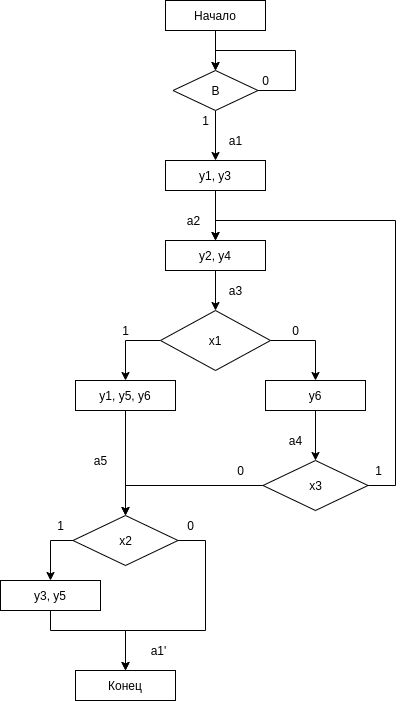

The diagram above was exported from draw.io. Its source (the exported page's mxGraphModel, read from the mxfile embedded in the PNG):
<mxGraphModel dx="700" dy="787" grid="1" gridSize="10" guides="1" tooltips="1" connect="1" arrows="1" fold="1" page="1" pageScale="1" pageWidth="827" pageHeight="1169" math="0" shadow="0">
  <root>
    <mxCell id="0" />
    <mxCell id="1" parent="0" />
    <mxCell id="466ioqnHUH4mfyEr2URu-8" style="edgeStyle=orthogonalEdgeStyle;rounded=0;orthogonalLoop=1;jettySize=auto;html=1;exitX=0.5;exitY=1;exitDx=0;exitDy=0;" parent="1" source="HL67n_eupCmUaozpvJJ_-1" target="466ioqnHUH4mfyEr2URu-7" edge="1">
      <mxGeometry relative="1" as="geometry" />
    </mxCell>
    <mxCell id="HL67n_eupCmUaozpvJJ_-1" value="Начало" style="rounded=0;whiteSpace=wrap;html=1;" parent="1" vertex="1">
      <mxGeometry x="270" y="70" width="100" height="30" as="geometry" />
    </mxCell>
    <mxCell id="HL67n_eupCmUaozpvJJ_-9" style="edgeStyle=orthogonalEdgeStyle;rounded=0;orthogonalLoop=1;jettySize=auto;html=1;exitX=0.5;exitY=1;exitDx=0;exitDy=0;" parent="1" source="HL67n_eupCmUaozpvJJ_-2" target="HL67n_eupCmUaozpvJJ_-3" edge="1">
      <mxGeometry relative="1" as="geometry" />
    </mxCell>
    <mxCell id="HL67n_eupCmUaozpvJJ_-2" value="у1, у3" style="rounded=0;whiteSpace=wrap;html=1;" parent="1" vertex="1">
      <mxGeometry x="270" y="230" width="100" height="30" as="geometry" />
    </mxCell>
    <mxCell id="HL67n_eupCmUaozpvJJ_-10" style="edgeStyle=orthogonalEdgeStyle;rounded=0;orthogonalLoop=1;jettySize=auto;html=1;exitX=0.5;exitY=1;exitDx=0;exitDy=0;" parent="1" source="HL67n_eupCmUaozpvJJ_-3" target="HL67n_eupCmUaozpvJJ_-6" edge="1">
      <mxGeometry relative="1" as="geometry" />
    </mxCell>
    <mxCell id="HL67n_eupCmUaozpvJJ_-3" value="у2, у4" style="rounded=0;whiteSpace=wrap;html=1;" parent="1" vertex="1">
      <mxGeometry x="270" y="310" width="100" height="30" as="geometry" />
    </mxCell>
    <mxCell id="HL67n_eupCmUaozpvJJ_-15" style="edgeStyle=orthogonalEdgeStyle;rounded=0;orthogonalLoop=1;jettySize=auto;html=1;exitX=0.5;exitY=1;exitDx=0;exitDy=0;" parent="1" source="HL67n_eupCmUaozpvJJ_-4" target="HL67n_eupCmUaozpvJJ_-14" edge="1">
      <mxGeometry relative="1" as="geometry" />
    </mxCell>
    <mxCell id="HL67n_eupCmUaozpvJJ_-4" value="у1, у5, у6" style="rounded=0;whiteSpace=wrap;html=1;" parent="1" vertex="1">
      <mxGeometry x="180" y="450" width="100" height="30" as="geometry" />
    </mxCell>
    <mxCell id="HL67n_eupCmUaozpvJJ_-16" style="edgeStyle=orthogonalEdgeStyle;rounded=0;orthogonalLoop=1;jettySize=auto;html=1;exitX=0.5;exitY=1;exitDx=0;exitDy=0;" parent="1" source="HL67n_eupCmUaozpvJJ_-5" target="HL67n_eupCmUaozpvJJ_-13" edge="1">
      <mxGeometry relative="1" as="geometry" />
    </mxCell>
    <mxCell id="HL67n_eupCmUaozpvJJ_-5" value="у6" style="rounded=0;whiteSpace=wrap;html=1;" parent="1" vertex="1">
      <mxGeometry x="370" y="450" width="100" height="30" as="geometry" />
    </mxCell>
    <mxCell id="HL67n_eupCmUaozpvJJ_-11" style="edgeStyle=orthogonalEdgeStyle;rounded=0;orthogonalLoop=1;jettySize=auto;html=1;exitX=0;exitY=0.5;exitDx=0;exitDy=0;" parent="1" source="HL67n_eupCmUaozpvJJ_-6" target="HL67n_eupCmUaozpvJJ_-4" edge="1">
      <mxGeometry relative="1" as="geometry" />
    </mxCell>
    <mxCell id="HL67n_eupCmUaozpvJJ_-12" style="edgeStyle=orthogonalEdgeStyle;rounded=0;orthogonalLoop=1;jettySize=auto;html=1;exitX=1;exitY=0.5;exitDx=0;exitDy=0;" parent="1" source="HL67n_eupCmUaozpvJJ_-6" target="HL67n_eupCmUaozpvJJ_-5" edge="1">
      <mxGeometry relative="1" as="geometry" />
    </mxCell>
    <mxCell id="HL67n_eupCmUaozpvJJ_-6" value="х1" style="rhombus;whiteSpace=wrap;html=1;" parent="1" vertex="1">
      <mxGeometry x="265" y="380" width="110" height="60" as="geometry" />
    </mxCell>
    <mxCell id="HL67n_eupCmUaozpvJJ_-17" style="edgeStyle=orthogonalEdgeStyle;rounded=0;orthogonalLoop=1;jettySize=auto;html=1;exitX=0;exitY=0.5;exitDx=0;exitDy=0;entryX=0.5;entryY=0;entryDx=0;entryDy=0;" parent="1" source="HL67n_eupCmUaozpvJJ_-13" target="HL67n_eupCmUaozpvJJ_-14" edge="1">
      <mxGeometry relative="1" as="geometry" />
    </mxCell>
    <mxCell id="HL67n_eupCmUaozpvJJ_-18" style="edgeStyle=orthogonalEdgeStyle;rounded=0;orthogonalLoop=1;jettySize=auto;html=1;exitX=1;exitY=0.5;exitDx=0;exitDy=0;entryX=0.5;entryY=0;entryDx=0;entryDy=0;" parent="1" source="HL67n_eupCmUaozpvJJ_-13" target="HL67n_eupCmUaozpvJJ_-3" edge="1">
      <mxGeometry relative="1" as="geometry">
        <Array as="points">
          <mxPoint x="500" y="555" />
          <mxPoint x="500" y="290" />
          <mxPoint x="320" y="290" />
        </Array>
      </mxGeometry>
    </mxCell>
    <mxCell id="HL67n_eupCmUaozpvJJ_-13" value="х3" style="rhombus;whiteSpace=wrap;html=1;" parent="1" vertex="1">
      <mxGeometry x="367.5" y="530" width="105" height="50" as="geometry" />
    </mxCell>
    <mxCell id="HL67n_eupCmUaozpvJJ_-20" style="edgeStyle=orthogonalEdgeStyle;rounded=0;orthogonalLoop=1;jettySize=auto;html=1;exitX=0;exitY=0.5;exitDx=0;exitDy=0;" parent="1" source="HL67n_eupCmUaozpvJJ_-14" target="HL67n_eupCmUaozpvJJ_-19" edge="1">
      <mxGeometry relative="1" as="geometry" />
    </mxCell>
    <mxCell id="HL67n_eupCmUaozpvJJ_-23" style="edgeStyle=orthogonalEdgeStyle;rounded=0;orthogonalLoop=1;jettySize=auto;html=1;exitX=1;exitY=0.5;exitDx=0;exitDy=0;" parent="1" source="HL67n_eupCmUaozpvJJ_-14" target="HL67n_eupCmUaozpvJJ_-21" edge="1">
      <mxGeometry relative="1" as="geometry">
        <Array as="points">
          <mxPoint x="310" y="610" />
          <mxPoint x="310" y="700" />
          <mxPoint x="230" y="700" />
        </Array>
      </mxGeometry>
    </mxCell>
    <mxCell id="HL67n_eupCmUaozpvJJ_-14" value="х2" style="rhombus;whiteSpace=wrap;html=1;" parent="1" vertex="1">
      <mxGeometry x="177.5" y="585" width="105" height="50" as="geometry" />
    </mxCell>
    <mxCell id="HL67n_eupCmUaozpvJJ_-22" style="edgeStyle=orthogonalEdgeStyle;rounded=0;orthogonalLoop=1;jettySize=auto;html=1;exitX=0.5;exitY=1;exitDx=0;exitDy=0;entryX=0.5;entryY=0;entryDx=0;entryDy=0;" parent="1" source="HL67n_eupCmUaozpvJJ_-19" target="HL67n_eupCmUaozpvJJ_-21" edge="1">
      <mxGeometry relative="1" as="geometry">
        <Array as="points">
          <mxPoint x="155" y="700" />
          <mxPoint x="230" y="700" />
          <mxPoint x="230" y="740" />
        </Array>
      </mxGeometry>
    </mxCell>
    <mxCell id="HL67n_eupCmUaozpvJJ_-19" value="у3, у5" style="rounded=0;whiteSpace=wrap;html=1;" parent="1" vertex="1">
      <mxGeometry x="105" y="650" width="100" height="30" as="geometry" />
    </mxCell>
    <mxCell id="HL67n_eupCmUaozpvJJ_-21" value="Конец" style="rounded=0;whiteSpace=wrap;html=1;" parent="1" vertex="1">
      <mxGeometry x="180" y="740" width="100" height="30" as="geometry" />
    </mxCell>
    <mxCell id="HL67n_eupCmUaozpvJJ_-24" value="1" style="text;html=1;align=center;verticalAlign=middle;resizable=0;points=[];autosize=1;strokeColor=none;fillColor=none;" parent="1" vertex="1">
      <mxGeometry x="155" y="585" width="20" height="20" as="geometry" />
    </mxCell>
    <mxCell id="HL67n_eupCmUaozpvJJ_-25" value="0" style="text;html=1;align=center;verticalAlign=middle;resizable=0;points=[];autosize=1;strokeColor=none;fillColor=none;" parent="1" vertex="1">
      <mxGeometry x="285" y="585" width="20" height="20" as="geometry" />
    </mxCell>
    <mxCell id="HL67n_eupCmUaozpvJJ_-26" value="0" style="text;html=1;align=center;verticalAlign=middle;resizable=0;points=[];autosize=1;strokeColor=none;fillColor=none;" parent="1" vertex="1">
      <mxGeometry x="335" y="530" width="20" height="20" as="geometry" />
    </mxCell>
    <mxCell id="HL67n_eupCmUaozpvJJ_-27" value="1" style="text;html=1;align=center;verticalAlign=middle;resizable=0;points=[];autosize=1;strokeColor=none;fillColor=none;" parent="1" vertex="1">
      <mxGeometry x="472.5" y="530" width="20" height="20" as="geometry" />
    </mxCell>
    <mxCell id="HL67n_eupCmUaozpvJJ_-28" value="0" style="text;html=1;align=center;verticalAlign=middle;resizable=0;points=[];autosize=1;strokeColor=none;fillColor=none;" parent="1" vertex="1">
      <mxGeometry x="390" y="390" width="20" height="20" as="geometry" />
    </mxCell>
    <mxCell id="HL67n_eupCmUaozpvJJ_-29" value="1" style="text;html=1;align=center;verticalAlign=middle;resizable=0;points=[];autosize=1;strokeColor=none;fillColor=none;" parent="1" vertex="1">
      <mxGeometry x="220" y="390" width="20" height="20" as="geometry" />
    </mxCell>
    <mxCell id="466ioqnHUH4mfyEr2URu-1" value="a1" style="text;html=1;align=center;verticalAlign=middle;resizable=0;points=[];autosize=1;strokeColor=none;fillColor=none;" parent="1" vertex="1">
      <mxGeometry x="325" y="200" width="30" height="20" as="geometry" />
    </mxCell>
    <mxCell id="466ioqnHUH4mfyEr2URu-2" value="a2" style="text;html=1;align=center;verticalAlign=middle;resizable=0;points=[];autosize=1;strokeColor=none;fillColor=none;" parent="1" vertex="1">
      <mxGeometry x="282.5" y="280" width="30" height="20" as="geometry" />
    </mxCell>
    <mxCell id="466ioqnHUH4mfyEr2URu-3" value="a3" style="text;html=1;align=center;verticalAlign=middle;resizable=0;points=[];autosize=1;strokeColor=none;fillColor=none;" parent="1" vertex="1">
      <mxGeometry x="325" y="350" width="30" height="20" as="geometry" />
    </mxCell>
    <mxCell id="466ioqnHUH4mfyEr2URu-4" value="a4" style="text;html=1;align=center;verticalAlign=middle;resizable=0;points=[];autosize=1;strokeColor=none;fillColor=none;" parent="1" vertex="1">
      <mxGeometry x="385" y="500" width="30" height="20" as="geometry" />
    </mxCell>
    <mxCell id="466ioqnHUH4mfyEr2URu-5" value="a5" style="text;html=1;align=center;verticalAlign=middle;resizable=0;points=[];autosize=1;strokeColor=none;fillColor=none;" parent="1" vertex="1">
      <mxGeometry x="190" y="520" width="30" height="20" as="geometry" />
    </mxCell>
    <mxCell id="466ioqnHUH4mfyEr2URu-6" value="a1'" style="text;html=1;align=center;verticalAlign=middle;resizable=0;points=[];autosize=1;strokeColor=none;fillColor=none;" parent="1" vertex="1">
      <mxGeometry x="247.5" y="710" width="30" height="20" as="geometry" />
    </mxCell>
    <mxCell id="466ioqnHUH4mfyEr2URu-9" style="edgeStyle=orthogonalEdgeStyle;rounded=0;orthogonalLoop=1;jettySize=auto;html=1;exitX=0.5;exitY=1;exitDx=0;exitDy=0;" parent="1" source="466ioqnHUH4mfyEr2URu-7" target="HL67n_eupCmUaozpvJJ_-2" edge="1">
      <mxGeometry relative="1" as="geometry" />
    </mxCell>
    <mxCell id="466ioqnHUH4mfyEr2URu-7" value="B" style="rhombus;whiteSpace=wrap;html=1;" parent="1" vertex="1">
      <mxGeometry x="277.5" y="140" width="85" height="40" as="geometry" />
    </mxCell>
    <mxCell id="466ioqnHUH4mfyEr2URu-10" style="edgeStyle=orthogonalEdgeStyle;rounded=0;orthogonalLoop=1;jettySize=auto;html=1;exitX=1;exitY=0.5;exitDx=0;exitDy=0;entryX=0.5;entryY=0;entryDx=0;entryDy=0;" parent="1" source="466ioqnHUH4mfyEr2URu-7" target="466ioqnHUH4mfyEr2URu-7" edge="1">
      <mxGeometry relative="1" as="geometry">
        <Array as="points">
          <mxPoint x="400" y="160" />
          <mxPoint x="400" y="120" />
          <mxPoint x="320" y="120" />
        </Array>
      </mxGeometry>
    </mxCell>
    <mxCell id="466ioqnHUH4mfyEr2URu-11" value="0" style="text;html=1;align=center;verticalAlign=middle;resizable=0;points=[];autosize=1;strokeColor=none;fillColor=none;" parent="1" vertex="1">
      <mxGeometry x="360" y="140" width="20" height="20" as="geometry" />
    </mxCell>
    <mxCell id="466ioqnHUH4mfyEr2URu-12" value="1" style="text;html=1;align=center;verticalAlign=middle;resizable=0;points=[];autosize=1;strokeColor=none;fillColor=none;" parent="1" vertex="1">
      <mxGeometry x="300" y="180" width="20" height="20" as="geometry" />
    </mxCell>
  </root>
</mxGraphModel>